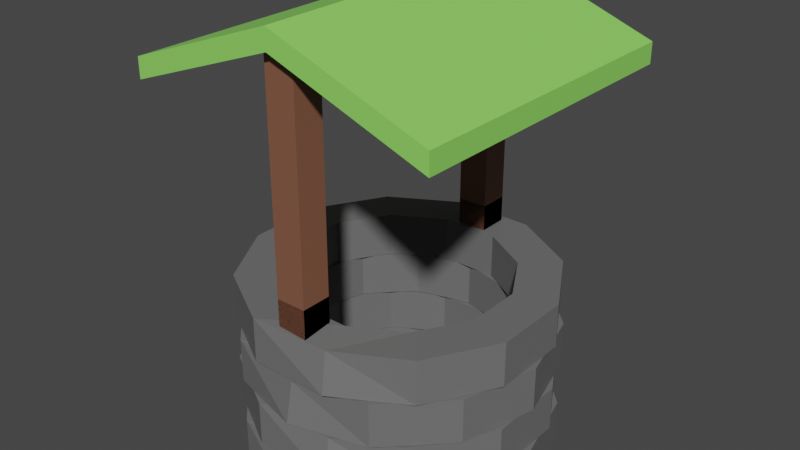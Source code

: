 # Source: Well_g.blend  (saved by Blender 2.80.75; exported with 4.5.12 LTS)
import bpy
from mathutils import Matrix  # noqa: F401  (used for matrix-valued properties, if any)

bpy.ops.wm.read_factory_settings(use_empty=True)
scene = bpy.context.scene
scene.name = 'Scene'

# ---- collections
col_collection = bpy.data.collections.new('Collection'); scene.collection.children.link(col_collection)

# ---- materials (node trees are filled in below, after node groups)
mat_plank = bpy.data.materials.new('Plank')
mat_plank.use_transparent_shadow = False
mat_roof = bpy.data.materials.new('Roof')
mat_roof.use_transparent_shadow = False
mat_brick = bpy.data.materials.new('Brick')
mat_brick.use_transparent_shadow = False

# ---- material node trees
mat_plank.use_nodes = True; mat_plank.node_tree.nodes.clear()
_N = mat_plank.node_tree.nodes; _L = mat_plank.node_tree.links
n0 = _N.new('ShaderNodeOutputMaterial'); n0.name = 'Material Output'; n0.location = (300, 300)
n1 = _N.new('ShaderNodeBsdfPrincipled'); n1.name = 'Principled BSDF'; n1.location = (10, 300)
n1.distribution = 'GGX'
n1.subsurface_method = 'BURLEY'
n1.inputs[0].default_value = (0.2266, 0.09461, 0.05501, 1.0)
n1.inputs[3].default_value = 1.45
n1.inputs[27].default_value = (0.0, 0.0, 0.0, 1.0)
n1.inputs[28].default_value = 1.0
_L.new(n1.outputs[0], n0.inputs[0])
n0.is_active_output = True
mat_roof.use_nodes = True; mat_roof.node_tree.nodes.clear()
_N = mat_roof.node_tree.nodes; _L = mat_roof.node_tree.links
n0 = _N.new('ShaderNodeOutputMaterial'); n0.name = 'Material Output'; n0.location = (300, 300)
n1 = _N.new('ShaderNodeBsdfPrincipled'); n1.name = 'Principled BSDF'; n1.location = (10, 300)
n1.distribution = 'GGX'
n1.subsurface_method = 'BURLEY'
n1.inputs[0].default_value = (0.2831, 0.7991, 0.1274, 1.0)
n1.inputs[3].default_value = 1.45
n1.inputs[27].default_value = (0.0, 0.0, 0.0, 1.0)
n1.inputs[28].default_value = 1.0
_L.new(n1.outputs[0], n0.inputs[0])
n0.is_active_output = True
mat_brick.use_nodes = True; mat_brick.node_tree.nodes.clear()
_N = mat_brick.node_tree.nodes; _L = mat_brick.node_tree.links
n0 = _N.new('ShaderNodeOutputMaterial'); n0.name = 'Material Output'; n0.location = (300, 300)
n1 = _N.new('ShaderNodeBsdfPrincipled'); n1.name = 'Principled BSDF'; n1.location = (10, 300)
n1.distribution = 'GGX'
n1.subsurface_method = 'BURLEY'
n1.inputs[0].default_value = (0.1523, 0.1523, 0.1523, 1.0)
n1.inputs[3].default_value = 1.45
n1.inputs[27].default_value = (0.0, 0.0, 0.0, 1.0)
n1.inputs[28].default_value = 1.0
_L.new(n1.outputs[0], n0.inputs[0])
n0.is_active_output = True

# ---- world
world_world = bpy.data.worlds.new('World'); scene.world = world_world
world_world.use_nodes = True; world_world.node_tree.nodes.clear()
_N = world_world.node_tree.nodes; _L = world_world.node_tree.links
n0 = _N.new('ShaderNodeOutputWorld'); n0.name = 'World Output'; n0.location = (300, 300)
n1 = _N.new('ShaderNodeBackground'); n1.name = 'Background'; n1.location = (10, 300)
n1.inputs[0].default_value = (0.05088, 0.05088, 0.05088, 1.0)
_L.new(n1.outputs[0], n0.inputs[0])
n0.is_active_output = True
world_world.color = (0.05088, 0.05088, 0.05088)
world_world.use_sun_shadow = False
world_world.sun_shadow_jitter_overblur = 0.0

# ---- meshes
me_cube_005 = bpy.data.meshes.new('Cube.005')
me_cube_005.from_pydata([(-1.0, -0.0656, 15.24), (-1.0, 0.0656, 15.24), (-1.0, -0.0656, -15.24), (-1.0, 0.0656, -15.24), (1.0, -0.0656, 15.24), (1.0, 0.0656, 15.24), (1.0, -0.0656, -15.24), (1.0, 0.0656, -15.24), (0.0, 0.2991, -15.24), (0.0, 0.4303, -15.24), (0.0, 0.2991, 15.24), (0.0, 0.4303, 15.24), (-0.1827, -1.598, -10.61), (-0.1827, -1.31, -10.61), (0.1898, -1.598, -10.58), (0.1898, -1.31, -10.58), (0.5114, -1.598, -7.717), (0.5114, -1.31, -7.717), (0.696, -1.598, -2.785), (0.696, -1.31, -2.785), (0.6941, -1.598, 2.894), (0.6941, -1.31, 2.894), (0.5062, -1.598, 7.797), (0.5062, -1.31, 7.797), (0.1827, -1.598, 10.61), (0.1827, -1.31, 10.61), (-0.1898, -1.598, 10.58), (-0.1898, -1.31, 10.58), (-0.5114, -1.598, 7.717), (-0.5114, -1.31, 7.717), (-0.696, -1.598, 2.785), (-0.696, -1.31, 2.785), (-0.6941, -1.598, -2.894), (-0.6941, -1.31, -2.894), (-0.5062, -1.598, -7.797), (-0.5062, -1.31, -7.797), (-0.2538, -1.598, -14.75), (0.2638, -1.598, -14.7), (0.2638, -1.31, -14.7), (-0.2538, -1.31, -14.75), (0.7107, -1.598, -10.72), (0.7107, -1.31, -10.72), (0.9672, -1.598, -3.87), (0.9672, -1.31, -3.87), (0.9646, -1.598, 4.021), (0.9646, -1.31, 4.021), (0.7035, -1.598, 10.83), (0.7035, -1.31, 10.83), (0.2538, -1.598, 14.75), (0.2408, -1.337, 13.99), (-0.2638, -1.598, 14.7), (-0.2638, -1.31, 14.7), (-0.7107, -1.598, 10.72), (-0.7107, -1.31, 10.72), (-0.9672, -1.598, 3.87), (-0.9672, -1.31, 3.87), (-0.9646, -1.598, -4.021), (-0.9646, -1.31, -4.021), (-0.7035, -1.598, -10.83), (-0.7035, -1.31, -10.83), (5.96e-08, -2.47, -10.97), (5.96e-08, -2.182, -10.97), (0.3598, -2.47, -9.5), (0.3598, -2.182, -9.5), (0.6232, -2.47, -5.485), (0.6232, -2.182, -5.485), (0.7196, -2.47, 2.327e-06), (0.7196, -2.182, 2.136e-06), (0.6232, -2.47, 5.485), (0.6232, -2.182, 5.485), (0.3598, -2.47, 9.5), (0.3598, -2.182, 9.5), (1.043e-07, -2.47, 10.97), (1.043e-07, -2.182, 10.97), (-0.3598, -2.47, 9.5), (-0.3598, -2.182, 9.5), (-0.6232, -2.47, 5.485), (-0.6232, -2.182, 5.485), (-0.7196, -2.47, 6.189e-06), (-0.7196, -2.182, 5.997e-06), (-0.6232, -2.47, -5.485), (-0.6232, -2.182, -5.485), (-0.3598, -2.47, -9.5), (-0.3598, -2.182, -9.5), (1.49e-08, -2.47, -15.24), (0.5, -2.47, -13.2), (0.5, -2.182, -13.2), (1.49e-08, -2.182, -15.24), (0.866, -2.47, -7.622), (0.866, -2.182, -7.622), (1.0, -2.47, 2.327e-06), (1.0, -2.182, 2.136e-06), (0.866, -2.47, 7.622), (0.866, -2.182, 7.622), (0.5, -2.47, 13.2), (0.5, -2.182, 13.2), (1.341e-07, -2.47, 15.24), (1.341e-07, -2.209, 14.46), (-0.5, -2.47, 13.2), (-0.5, -2.182, 13.2), (-0.866, -2.47, 7.622), (-0.866, -2.182, 7.622), (-1.0, -2.47, 8.461e-06), (-1.0, -2.182, 8.269e-06), (-0.866, -2.47, -7.622), (-0.866, -2.182, -7.622), (-0.5, -2.47, -13.2), (-0.5, -2.182, -13.2), (-0.1827, -2.18, -10.61), (-0.1827, -1.892, -10.61), (0.1898, -2.18, -10.58), (0.1898, -1.892, -10.58), (0.5114, -2.18, -7.717), (0.5114, -1.892, -7.717), (0.696, -2.18, -2.785), (0.696, -1.892, -2.785), (0.6941, -2.18, 2.894), (0.6941, -1.892, 2.894), (0.5062, -2.18, 7.797), (0.5062, -1.892, 7.797), (0.1827, -2.18, 10.61), (0.1827, -1.892, 10.61), (-0.1898, -2.18, 10.58), (-0.1898, -1.892, 10.58), (-0.5114, -2.18, 7.717), (-0.5114, -1.892, 7.717), (-0.696, -2.18, 2.785), (-0.696, -1.892, 2.785), (-0.6941, -2.18, -2.894), (-0.6941, -1.892, -2.894), (-0.5062, -2.18, -7.797), (-0.5062, -1.892, -7.797), (-0.2538, -2.18, -14.75), (0.2638, -2.18, -14.7), (0.2638, -1.892, -14.7), (-0.2538, -1.892, -14.75), (0.7107, -2.18, -10.72), (0.7107, -1.892, -10.72), (0.9672, -2.18, -3.87), (0.9672, -1.892, -3.87), (0.9646, -2.18, 4.021), (0.9646, -1.892, 4.021), (0.7035, -2.18, 10.83), (0.7035, -1.892, 10.83), (0.2538, -2.18, 14.75), (0.2408, -1.919, 13.99), (-0.2638, -2.18, 14.7), (-0.2638, -1.892, 14.7), (-0.7107, -2.18, 10.72), (-0.7107, -1.892, 10.72), (-0.9672, -2.18, 3.87), (-0.9672, -1.892, 3.87), (-0.9646, -2.18, -4.021), (-0.9646, -1.892, -4.021), (-0.7035, -2.18, -10.83), (-0.7035, -1.892, -10.83), (5.96e-08, -1.888, -10.97), (5.96e-08, -1.6, -10.97), (0.3598, -1.888, -9.5), (0.3598, -1.6, -9.5), (0.6232, -1.888, -5.485), (0.6232, -1.6, -5.485), (0.7196, -1.888, 1.939e-06), (0.7196, -1.6, 1.748e-06), (0.6232, -1.888, 5.485), (0.6232, -1.6, 5.485), (0.3598, -1.888, 9.5), (0.3598, -1.6, 9.5), (1.043e-07, -1.888, 10.97), (1.043e-07, -1.6, 10.97), (-0.3598, -1.888, 9.5), (-0.3598, -1.6, 9.5), (-0.6232, -1.888, 5.485), (-0.6232, -1.6, 5.485), (-0.7196, -1.888, 5.801e-06), (-0.7196, -1.6, 5.61e-06), (-0.6232, -1.888, -5.485), (-0.6232, -1.6, -5.485), (-0.3598, -1.888, -9.5), (-0.3598, -1.6, -9.5), (1.49e-08, -1.888, -15.24), (0.5, -1.888, -13.2), (0.5, -1.6, -13.2), (1.49e-08, -1.6, -15.24), (0.866, -1.888, -7.622), (0.866, -1.6, -7.622), (1.0, -1.888, 1.939e-06), (1.0, -1.6, 1.748e-06), (0.866, -1.888, 7.622), (0.866, -1.6, 7.622), (0.5, -1.888, 13.2), (0.5, -1.6, 13.2), (1.341e-07, -1.888, 15.24), (1.341e-07, -1.627, 14.46), (-0.5, -1.888, 13.2), (-0.5, -1.6, 13.2), (-0.866, -1.888, 7.622), (-0.866, -1.6, 7.622), (-1.0, -1.888, 8.073e-06), (-1.0, -1.6, 7.881e-06), (-0.866, -1.888, -7.622), (-0.866, -1.6, -7.622), (-0.5, -1.888, -13.2), (-0.5, -1.6, -13.2), (-0.09814, -1.336, 14.07), (-0.09814, -1.14, 14.07), (-0.09814, -1.336, 11.08), (-0.09814, -1.14, 11.08), (0.09814, -1.336, 14.07), (0.09814, -1.14, 14.07), (0.09814, -1.336, 11.08), (0.09814, -1.14, 11.08), (0.09814, -1.336, 14.07), (0.09814, 0.2956, 14.07), (0.09814, -1.336, 11.08), (0.09814, 0.2956, 11.08), (-0.09814, -1.336, 14.07), (-0.09814, 0.2956, 14.07), (-0.09814, -1.336, 11.08), (-0.09814, 0.2956, 11.08), (0.09814, 0.08968, 14.07), (0.09814, 0.08968, 11.08), (-0.09814, 0.08968, 11.08), (-0.09814, 0.08968, 14.07), (-0.09814, -1.336, -11.03), (-0.09814, -1.14, -11.03), (-0.09814, -1.336, -14.02), (-0.09814, -1.14, -14.02), (0.09814, -1.336, -11.03), (0.09814, -1.14, -11.03), (0.09814, -1.336, -14.02), (0.09814, -1.14, -14.02), (0.09814, -1.336, -11.03), (0.09814, 0.2956, -11.03), (0.09814, -1.336, -14.02), (0.09814, 0.2956, -14.02), (-0.09814, -1.336, -11.03), (-0.09814, 0.2956, -11.03), (-0.09814, -1.336, -14.02), (-0.09814, 0.2956, -14.02), (0.09814, 0.08968, -11.03), (0.09814, 0.08968, -14.02), (-0.09814, 0.08968, -14.02), (-0.09814, 0.08968, -11.03)], [], [(0, 1, 3, 2), (8, 9, 7, 6), (6, 7, 5, 4), (10, 11, 1, 0), (8, 6, 4, 10), (9, 3, 1, 11), (7, 9, 11, 5), (2, 8, 10, 0), (4, 5, 11, 10), (2, 3, 9, 8), (36, 39, 38, 37), (37, 38, 41, 40), (40, 41, 43, 42), (42, 43, 45, 44), (44, 45, 47, 46), (46, 47, 49, 48), (48, 49, 51, 50), (50, 51, 53, 52), (52, 53, 55, 54), (54, 55, 57, 56), (56, 57, 59, 58), (58, 59, 39, 36), (14, 12, 36, 37), (13, 15, 38, 39), (16, 14, 37, 40), (15, 17, 41, 38), (18, 16, 40, 42), (17, 19, 43, 41), (20, 18, 42, 44), (19, 21, 45, 43), (22, 20, 44, 46), (21, 23, 47, 45), (24, 22, 46, 48), (23, 25, 49, 47), (26, 24, 48, 50), (25, 27, 51, 49), (28, 26, 50, 52), (27, 29, 53, 51), (30, 28, 52, 54), (29, 31, 55, 53), (32, 30, 54, 56), (31, 33, 57, 55), (34, 32, 56, 58), (33, 35, 59, 57), (12, 34, 58, 36), (35, 13, 39, 59), (32, 34, 35, 33), (34, 12, 13, 35), (12, 14, 15, 13), (14, 16, 17, 15), (16, 18, 19, 17), (30, 32, 33, 31), (28, 30, 31, 29), (26, 28, 29, 27), (24, 26, 27, 25), (22, 24, 25, 23), (20, 22, 23, 21), (18, 20, 21, 19), (84, 87, 86, 85), (85, 86, 89, 88), (88, 89, 91, 90), (90, 91, 93, 92), (92, 93, 95, 94), (94, 95, 97, 96), (96, 97, 99, 98), (98, 99, 101, 100), (100, 101, 103, 102), (102, 103, 105, 104), (104, 105, 107, 106), (106, 107, 87, 84), (62, 60, 84, 85), (61, 63, 86, 87), (64, 62, 85, 88), (63, 65, 89, 86), (66, 64, 88, 90), (65, 67, 91, 89), (68, 66, 90, 92), (67, 69, 93, 91), (70, 68, 92, 94), (69, 71, 95, 93), (72, 70, 94, 96), (71, 73, 97, 95), (74, 72, 96, 98), (73, 75, 99, 97), (76, 74, 98, 100), (75, 77, 101, 99), (78, 76, 100, 102), (77, 79, 103, 101), (80, 78, 102, 104), (79, 81, 105, 103), (82, 80, 104, 106), (81, 83, 107, 105), (60, 82, 106, 84), (83, 61, 87, 107), (80, 82, 83, 81), (82, 60, 61, 83), (60, 62, 63, 61), (62, 64, 65, 63), (64, 66, 67, 65), (78, 80, 81, 79), (76, 78, 79, 77), (74, 76, 77, 75), (72, 74, 75, 73), (70, 72, 73, 71), (68, 70, 71, 69), (66, 68, 69, 67), (132, 135, 134, 133), (133, 134, 137, 136), (136, 137, 139, 138), (138, 139, 141, 140), (140, 141, 143, 142), (142, 143, 145, 144), (144, 145, 147, 146), (146, 147, 149, 148), (148, 149, 151, 150), (150, 151, 153, 152), (152, 153, 155, 154), (154, 155, 135, 132), (110, 108, 132, 133), (109, 111, 134, 135), (112, 110, 133, 136), (111, 113, 137, 134), (114, 112, 136, 138), (113, 115, 139, 137), (116, 114, 138, 140), (115, 117, 141, 139), (118, 116, 140, 142), (117, 119, 143, 141), (120, 118, 142, 144), (119, 121, 145, 143), (122, 120, 144, 146), (121, 123, 147, 145), (124, 122, 146, 148), (123, 125, 149, 147), (126, 124, 148, 150), (125, 127, 151, 149), (128, 126, 150, 152), (127, 129, 153, 151), (130, 128, 152, 154), (129, 131, 155, 153), (108, 130, 154, 132), (131, 109, 135, 155), (128, 130, 131, 129), (130, 108, 109, 131), (108, 110, 111, 109), (110, 112, 113, 111), (112, 114, 115, 113), (126, 128, 129, 127), (124, 126, 127, 125), (122, 124, 125, 123), (120, 122, 123, 121), (118, 120, 121, 119), (116, 118, 119, 117), (114, 116, 117, 115), (180, 183, 182, 181), (181, 182, 185, 184), (184, 185, 187, 186), (186, 187, 189, 188), (188, 189, 191, 190), (190, 191, 193, 192), (192, 193, 195, 194), (194, 195, 197, 196), (196, 197, 199, 198), (198, 199, 201, 200), (200, 201, 203, 202), (202, 203, 183, 180), (158, 156, 180, 181), (157, 159, 182, 183), (160, 158, 181, 184), (159, 161, 185, 182), (162, 160, 184, 186), (161, 163, 187, 185), (164, 162, 186, 188), (163, 165, 189, 187), (166, 164, 188, 190), (165, 167, 191, 189), (168, 166, 190, 192), (167, 169, 193, 191), (170, 168, 192, 194), (169, 171, 195, 193), (172, 170, 194, 196), (171, 173, 197, 195), (174, 172, 196, 198), (173, 175, 199, 197), (176, 174, 198, 200), (175, 177, 201, 199), (178, 176, 200, 202), (177, 179, 203, 201), (156, 178, 202, 180), (179, 157, 183, 203), (176, 178, 179, 177), (178, 156, 157, 179), (156, 158, 159, 157), (158, 160, 161, 159), (160, 162, 163, 161), (174, 176, 177, 175), (172, 174, 175, 173), (170, 172, 173, 171), (168, 170, 171, 169), (166, 168, 169, 167), (164, 166, 167, 165), (162, 164, 165, 163), (204, 205, 207, 206), (206, 207, 211, 210), (210, 211, 209, 208), (208, 209, 205, 204), (206, 210, 208, 204), (211, 207, 205, 209), (220, 221, 215, 213), (221, 222, 219, 215), (222, 223, 217, 219), (223, 220, 213, 217), (214, 212, 216, 218), (219, 217, 213, 215), (216, 212, 220, 223), (218, 216, 223, 222), (214, 218, 222, 221), (212, 214, 221, 220), (220, 221, 222, 223), (224, 225, 227, 226), (226, 227, 231, 230), (230, 231, 229, 228), (228, 229, 225, 224), (226, 230, 228, 224), (231, 227, 225, 229), (240, 241, 235, 233), (241, 242, 239, 235), (242, 243, 237, 239), (243, 240, 233, 237), (234, 232, 236, 238), (239, 237, 233, 235), (236, 232, 240, 243), (238, 236, 243, 242), (234, 238, 242, 241), (232, 234, 241, 240), (222, 221, 240, 243), (219, 222, 243, 237), (219, 215, 233, 237), (221, 215, 233, 240)])
me_cube_005.polygons.foreach_set('material_index', [1, 1, 1, 1, 1, 1, 1, 1, 1, 1, 2, 2, 2, 2, 2, 2, 2, 2, 2, 2, 2, 2, 2, 2, 2, 2, 2, 2, 2, 2, 2, 2, 2, 2, 2, 2, 2, 2, 2, 2, 2, 2, 2, 2, 2, 2, 2, 2, 2, 2, 2, 2, 2, 2, 2, 2, 2, 2, 2, 2, 2, 2, 2, 2, 2, 2, 2, 2, 2, 2, 2, 2, 2, 2, 0, 2, 0, 2, 2, 2, 2, 2, 2, 2, 2, 2, 2, 2, 2, 2, 2, 2, 2, 2, 2, 2, 2, 2, 2, 2, 2, 2, 2, 2, 2, 2, 2, 2, 2, 2, 2, 2, 2, 2, 2, 2, 2, 2, 2, 2, 2, 2, 2, 2, 2, 2, 2, 2, 2, 2, 2, 2, 2, 2, 2, 2, 2, 2, 2, 2, 2, 2, 2, 2, 2, 2, 2, 2, 2, 2, 2, 2, 2, 2, 2, 2, 2, 2, 2, 2, 2, 2, 2, 2, 2, 2, 2, 2, 2, 2, 2, 2, 2, 2, 2, 2, 2, 2, 2, 2, 2, 2, 2, 2, 2, 2, 2, 2, 2, 2, 2, 2, 2, 2, 2, 2, 2, 2, 2, 2, 2, 2, 0, 0, 0, 0, 2, 0, 0, 0, 0, 0, 2, 0, 0, 0, 0, 0, 0, 0, 0, 0, 0, 0, 0, 0, 0, 0, 0, 2, 0, 0, 0, 0, 0, 0, 0, 0, 0])
_uv = me_cube_005.uv_layers.new(name='UVMap')
_uv.uv.foreach_set('vector', [0.375, 0.0, 0.625, 0.0, 0.625, 0.25, 0.375, 0.25, 0.375, 0.375, 0.625, 0.375, 0.625, 0.5, 0.375, 0.5, 0.375, 0.5, 0.625, 0.5, 0.625, 0.75, 0.375, 0.75, 0.375, 0.875, 0.625, 0.875, 0.625, 1.0, 0.375, 1.0, 0.25, 0.5, 0.375, 0.5, 0.375, 0.75, 0.25, 0.75, 0.75, 0.5, 0.875, 0.5, 0.875, 0.75, 0.75, 0.75, 0.625, 0.5, 0.75, 0.5, 0.75, 0.75, 0.625, 0.75, 0.125, 0.5, 0.25, 0.5, 0.25, 0.75, 0.125, 0.75, 0.375, 0.75, 0.625, 0.75, 0.625, 0.875, 0.375, 0.875, 0.375, 0.25, 0.625, 0.25, 0.625, 0.375, 0.375, 0.375, 1.0, 0.5, 1.0, 1.0, 0.9167, 1.0, 0.9167, 0.5, 0.9167, 0.5, 0.9167, 1.0, 0.8333, 1.0, 0.8333, 0.5, 0.8333, 0.5, 0.8333, 1.0, 0.75, 1.0, 0.75, 0.5, 0.75, 0.5, 0.75, 1.0, 0.6667, 1.0, 0.6667, 0.5, 0.6667, 0.5, 0.6667, 1.0, 0.5833, 1.0, 0.5833, 0.5, 0.5833, 0.5, 0.5833, 1.0, 0.5, 1.0, 0.5, 0.5, 0.5, 0.5, 0.5, 1.0, 0.4167, 1.0, 0.4167, 0.5, 0.4167, 0.5, 0.4167, 1.0, 0.3333, 1.0, 0.3333, 0.5, 0.3333, 0.5, 0.3333, 1.0, 0.25, 1.0, 0.25, 0.5, 0.25, 0.5, 0.25, 1.0, 0.1667, 1.0, 0.1667, 0.5, 0.1667, 0.5, 0.1667, 1.0, 0.08333, 1.0, 0.08333, 0.5, 0.08333, 0.5, 0.08333, 1.0, 7.451e-08, 1.0, 7.451e-08, 0.5, 0.8364, 0.3996, 0.75, 0.4227, 0.75, 0.49, 0.87, 0.4578, 0.25, 0.4227, 0.3364, 0.3996, 0.37, 0.4578, 0.25, 0.49, 0.8996, 0.3364, 0.8364, 0.3996, 0.87, 0.4578, 0.9578, 0.37, 0.3364, 0.3996, 0.3996, 0.3364, 0.4578, 0.37, 0.37, 0.4578, 0.9227, 0.25, 0.8996, 0.3364, 0.9578, 0.37, 0.99, 0.25, 0.3996, 0.3364, 0.4227, 0.25, 0.49, 0.25, 0.4578, 0.37, 0.8996, 0.1636, 0.9227, 0.25, 0.99, 0.25, 0.9578, 0.13, 0.4227, 0.25, 0.3996, 0.1636, 0.4578, 0.13, 0.49, 0.25, 0.8364, 0.1004, 0.8996, 0.1636, 0.9578, 0.13, 0.87, 0.04215, 0.3996, 0.1636, 0.3364, 0.1004, 0.37, 0.04215, 0.4578, 0.13, 0.75, 0.0773, 0.8364, 0.1004, 0.87, 0.04215, 0.75, 0.01, 0.3364, 0.1004, 0.25, 0.0773, 0.25, 0.01, 0.37, 0.04215, 0.6636, 0.1004, 0.75, 0.0773, 0.75, 0.01, 0.63, 0.04215, 0.25, 0.0773, 0.1636, 0.1004, 0.13, 0.04215, 0.25, 0.01, 0.6004, 0.1636, 0.6636, 0.1004, 0.63, 0.04215, 0.5422, 0.13, 0.1636, 0.1004, 0.1004, 0.1636, 0.04215, 0.13, 0.13, 0.04215, 0.5773, 0.25, 0.6004, 0.1636, 0.5422, 0.13, 0.25, 0.5, 0.1004, 0.1636, 0.0773, 0.25, 0.01, 0.25, 0.04215, 0.13, 0.6004, 0.3364, 0.5773, 0.25, 0.51, 0.25, 0.5422, 0.37, 0.0773, 0.25, 0.1004, 0.3364, 0.04215, 0.37, 0.01, 0.25, 0.6636, 0.3996, 0.6004, 0.3364, 0.5422, 0.37, 0.63, 0.4578, 0.1004, 0.3364, 0.1636, 0.3996, 0.13, 0.4578, 0.04215, 0.37, 0.75, 0.4227, 0.6636, 0.3996, 0.63, 0.4578, 0.75, 0.49, 0.1636, 0.3996, 0.25, 0.4227, 0.25, 0.49, 0.13, 0.4578, 0.6004, 0.3364, 0.6636, 0.3996, 0.1636, 0.3996, 0.1004, 0.3364, 0.6636, 0.3996, 0.75, 0.4227, 0.25, 0.4227, 0.1636, 0.3996, 0.75, 0.4227, 0.8364, 0.3996, 0.3364, 0.3996, 0.25, 0.4227, 0.8364, 0.3996, 0.8996, 0.3364, 0.3996, 0.3364, 0.3364, 0.3996, 0.8996, 0.3364, 0.9227, 0.25, 0.4227, 0.25, 0.3996, 0.3364, 0.5773, 0.25, 0.6004, 0.3364, 0.1004, 0.3364, 0.0773, 0.25, 0.6004, 0.1636, 0.5773, 0.25, 0.0773, 0.25, 0.1004, 0.1636, 0.6636, 0.1004, 0.6004, 0.1636, 0.1004, 0.1636, 0.1636, 0.1004, 0.75, 0.0773, 0.6636, 0.1004, 0.1636, 0.1004, 0.25, 0.0773, 0.8364, 0.1004, 0.75, 0.0773, 0.25, 0.0773, 0.3364, 0.1004, 0.8996, 0.1636, 0.8364, 0.1004, 0.3364, 0.1004, 0.3996, 0.1636, 0.9227, 0.25, 0.8996, 0.1636, 0.3996, 0.1636, 0.4227, 0.25, 1.0, 0.5, 1.0, 1.0, 0.9167, 1.0, 0.9167, 0.5, 0.9167, 0.5, 0.9167, 1.0, 0.8333, 1.0, 0.8333, 0.5, 0.8333, 0.5, 0.8333, 1.0, 0.75, 1.0, 0.75, 0.5, 0.75, 0.5, 0.75, 1.0, 0.6667, 1.0, 0.6667, 0.5, 0.6667, 0.5, 0.6667, 1.0, 0.5833, 1.0, 0.5833, 0.5, 0.5833, 0.5, 0.5833, 1.0, 0.5, 1.0, 0.5, 0.5, 0.5, 0.5, 0.5, 1.0, 0.4167, 1.0, 0.4167, 0.5, 0.4167, 0.5, 0.4167, 1.0, 0.3333, 1.0, 0.3333, 0.5, 0.3333, 0.5, 0.3333, 1.0, 0.25, 1.0, 0.25, 0.5, 0.25, 0.5, 0.25, 1.0, 0.1667, 1.0, 0.1667, 0.5, 0.1667, 0.5, 0.1667, 1.0, 0.08333, 1.0, 0.08333, 0.5, 0.08333, 0.5, 0.08333, 1.0, 7.451e-08, 1.0, 7.451e-08, 0.5, 0.8364, 0.3996, 0.75, 0.4227, 0.75, 0.49, 0.87, 0.4578, 0.25, 0.4227, 0.3364, 0.3996, 0.37, 0.4578, 0.25, 0.49, 0.8996, 0.3364, 0.8364, 0.3996, 0.87, 0.4578, 0.9578, 0.37, 0.3364, 0.3996, 0.3996, 0.3364, 0.4578, 0.37, 0.37, 0.4578, 0.9227, 0.25, 0.8996, 0.3364, 0.9578, 0.37, 0.99, 0.25, 0.3996, 0.3364, 0.4227, 0.25, 0.49, 0.25, 0.4578, 0.37, 0.8996, 0.1636, 0.9227, 0.25, 0.99, 0.25, 0.9578, 0.13, 0.4227, 0.25, 0.3996, 0.1636, 0.4578, 0.13, 0.49, 0.25, 0.8364, 0.1004, 0.8996, 0.1636, 0.9578, 0.13, 0.87, 0.04215, 0.3996, 0.1636, 0.3364, 0.1004, 0.37, 0.04215, 0.4578, 0.13, 0.75, 0.0773, 0.8364, 0.1004, 0.87, 0.04215, 0.75, 0.01, 0.3364, 0.1004, 0.25, 0.0773, 0.25, 0.01, 0.37, 0.04215, 0.6636, 0.1004, 0.75, 0.0773, 0.75, 0.01, 0.63, 0.04215, 0.25, 0.0773, 0.1636, 0.1004, 0.13, 0.04215, 0.25, 0.01, 0.6004, 0.1636, 0.6636, 0.1004, 0.63, 0.04215, 0.5422, 0.13, 0.1636, 0.1004, 0.1004, 0.1636, 0.04215, 0.13, 0.13, 0.04215, 0.5773, 0.25, 0.6004, 0.1636, 0.5422, 0.13, 0.25, 0.5, 0.1004, 0.1636, 0.0773, 0.25, 0.01, 0.25, 0.04215, 0.13, 0.6004, 0.3364, 0.5773, 0.25, 0.51, 0.25, 0.5422, 0.37, 0.0773, 0.25, 0.1004, 0.3364, 0.04215, 0.37, 0.01, 0.25, 0.6636, 0.3996, 0.6004, 0.3364, 0.5422, 0.37, 0.63, 0.4578, 0.1004, 0.3364, 0.1636, 0.3996, 0.13, 0.4578, 0.04215, 0.37, 0.75, 0.4227, 0.6636, 0.3996, 0.63, 0.4578, 0.75, 0.49, 0.1636, 0.3996, 0.25, 0.4227, 0.25, 0.49, 0.13, 0.4578, 0.6004, 0.3364, 0.6636, 0.3996, 0.1636, 0.3996, 0.1004, 0.3364, 0.6636, 0.3996, 0.75, 0.4227, 0.25, 0.4227, 0.1636, 0.3996, 0.75, 0.4227, 0.8364, 0.3996, 0.3364, 0.3996, 0.25, 0.4227, 0.8364, 0.3996, 0.8996, 0.3364, 0.3996, 0.3364, 0.3364, 0.3996, 0.8996, 0.3364, 0.9227, 0.25, 0.4227, 0.25, 0.3996, 0.3364, 0.5773, 0.25, 0.6004, 0.3364, 0.1004, 0.3364, 0.0773, 0.25, 0.6004, 0.1636, 0.5773, 0.25, 0.0773, 0.25, 0.1004, 0.1636, 0.6636, 0.1004, 0.6004, 0.1636, 0.1004, 0.1636, 0.1636, 0.1004, 0.75, 0.0773, 0.6636, 0.1004, 0.1636, 0.1004, 0.25, 0.0773, 0.8364, 0.1004, 0.75, 0.0773, 0.25, 0.0773, 0.3364, 0.1004, 0.8996, 0.1636, 0.8364, 0.1004, 0.3364, 0.1004, 0.3996, 0.1636, 0.9227, 0.25, 0.8996, 0.1636, 0.3996, 0.1636, 0.4227, 0.25, 1.0, 0.5, 1.0, 1.0, 0.9167, 1.0, 0.9167, 0.5, 0.9167, 0.5, 0.9167, 1.0, 0.8333, 1.0, 0.8333, 0.5, 0.8333, 0.5, 0.8333, 1.0, 0.75, 1.0, 0.75, 0.5, 0.75, 0.5, 0.75, 1.0, 0.6667, 1.0, 0.6667, 0.5, 0.6667, 0.5, 0.6667, 1.0, 0.5833, 1.0, 0.5833, 0.5, 0.5833, 0.5, 0.5833, 1.0, 0.5, 1.0, 0.5, 0.5, 0.5, 0.5, 0.5, 1.0, 0.4167, 1.0, 0.4167, 0.5, 0.4167, 0.5, 0.4167, 1.0, 0.3333, 1.0, 0.3333, 0.5, 0.3333, 0.5, 0.3333, 1.0, 0.25, 1.0, 0.25, 0.5, 0.25, 0.5, 0.25, 1.0, 0.1667, 1.0, 0.1667, 0.5, 0.1667, 0.5, 0.1667, 1.0, 0.08333, 1.0, 0.08333, 0.5, 0.08333, 0.5, 0.08333, 1.0, 7.451e-08, 1.0, 7.451e-08, 0.5, 0.8364, 0.3996, 0.75, 0.4227, 0.75, 0.49, 0.87, 0.4578, 0.25, 0.4227, 0.3364, 0.3996, 0.37, 0.4578, 0.25, 0.49, 0.8996, 0.3364, 0.8364, 0.3996, 0.87, 0.4578, 0.9578, 0.37, 0.3364, 0.3996, 0.3996, 0.3364, 0.4578, 0.37, 0.37, 0.4578, 0.9227, 0.25, 0.8996, 0.3364, 0.9578, 0.37, 0.99, 0.25, 0.3996, 0.3364, 0.4227, 0.25, 0.49, 0.25, 0.4578, 0.37, 0.8996, 0.1636, 0.9227, 0.25, 0.99, 0.25, 0.9578, 0.13, 0.4227, 0.25, 0.3996, 0.1636, 0.4578, 0.13, 0.49, 0.25, 0.8364, 0.1004, 0.8996, 0.1636, 0.9578, 0.13, 0.87, 0.04215, 0.3996, 0.1636, 0.3364, 0.1004, 0.37, 0.04215, 0.4578, 0.13, 0.75, 0.0773, 0.8364, 0.1004, 0.87, 0.04215, 0.75, 0.01, 0.3364, 0.1004, 0.25, 0.0773, 0.25, 0.01, 0.37, 0.04215, 0.6636, 0.1004, 0.75, 0.0773, 0.75, 0.01, 0.63, 0.04215, 0.25, 0.0773, 0.1636, 0.1004, 0.13, 0.04215, 0.25, 0.01, 0.6004, 0.1636, 0.6636, 0.1004, 0.63, 0.04215, 0.5422, 0.13, 0.1636, 0.1004, 0.1004, 0.1636, 0.04215, 0.13, 0.13, 0.04215, 0.5773, 0.25, 0.6004, 0.1636, 0.5422, 0.13, 0.25, 0.5, 0.1004, 0.1636, 0.0773, 0.25, 0.01, 0.25, 0.04215, 0.13, 0.6004, 0.3364, 0.5773, 0.25, 0.51, 0.25, 0.5422, 0.37, 0.0773, 0.25, 0.1004, 0.3364, 0.04215, 0.37, 0.01, 0.25, 0.6636, 0.3996, 0.6004, 0.3364, 0.5422, 0.37, 0.63, 0.4578, 0.1004, 0.3364, 0.1636, 0.3996, 0.13, 0.4578, 0.04215, 0.37, 0.75, 0.4227, 0.6636, 0.3996, 0.63, 0.4578, 0.75, 0.49, 0.1636, 0.3996, 0.25, 0.4227, 0.25, 0.49, 0.13, 0.4578, 0.6004, 0.3364, 0.6636, 0.3996, 0.1636, 0.3996, 0.1004, 0.3364, 0.6636, 0.3996, 0.75, 0.4227, 0.25, 0.4227, 0.1636, 0.3996, 0.75, 0.4227, 0.8364, 0.3996, 0.3364, 0.3996, 0.25, 0.4227, 0.8364, 0.3996, 0.8996, 0.3364, 0.3996, 0.3364, 0.3364, 0.3996, 0.8996, 0.3364, 0.9227, 0.25, 0.4227, 0.25, 0.3996, 0.3364, 0.5773, 0.25, 0.6004, 0.3364, 0.1004, 0.3364, 0.0773, 0.25, 0.6004, 0.1636, 0.5773, 0.25, 0.0773, 0.25, 0.1004, 0.1636, 0.6636, 0.1004, 0.6004, 0.1636, 0.1004, 0.1636, 0.1636, 0.1004, 0.75, 0.0773, 0.6636, 0.1004, 0.1636, 0.1004, 0.25, 0.0773, 0.8364, 0.1004, 0.75, 0.0773, 0.25, 0.0773, 0.3364, 0.1004, 0.8996, 0.1636, 0.8364, 0.1004, 0.3364, 0.1004, 0.3996, 0.1636, 0.9227, 0.25, 0.8996, 0.1636, 0.3996, 0.1636, 0.4227, 0.25, 1.0, 0.5, 1.0, 1.0, 0.9167, 1.0, 0.9167, 0.5, 0.9167, 0.5, 0.9167, 1.0, 0.8333, 1.0, 0.8333, 0.5, 0.8333, 0.5, 0.8333, 1.0, 0.75, 1.0, 0.75, 0.5, 0.75, 0.5, 0.75, 1.0, 0.6667, 1.0, 0.6667, 0.5, 0.6667, 0.5, 0.6667, 1.0, 0.5833, 1.0, 0.5833, 0.5, 0.5833, 0.5, 0.5833, 1.0, 0.5, 1.0, 0.5, 0.5, 0.5, 0.5, 0.5, 1.0, 0.4167, 1.0, 0.4167, 0.5, 0.4167, 0.5, 0.4167, 1.0, 0.3333, 1.0, 0.3333, 0.5, 0.3333, 0.5, 0.3333, 1.0, 0.25, 1.0, 0.25, 0.5, 0.25, 0.5, 0.25, 1.0, 0.1667, 1.0, 0.1667, 0.5, 0.1667, 0.5, 0.1667, 1.0, 0.08333, 1.0, 0.08333, 0.5, 0.08333, 0.5, 0.08333, 1.0, 7.451e-08, 1.0, 7.451e-08, 0.5, 0.8364, 0.3996, 0.75, 0.4227, 0.75, 0.49, 0.87, 0.4578, 0.25, 0.4227, 0.3364, 0.3996, 0.37, 0.4578, 0.25, 0.49, 0.8996, 0.3364, 0.8364, 0.3996, 0.87, 0.4578, 0.9578, 0.37, 0.3364, 0.3996, 0.3996, 0.3364, 0.4578, 0.37, 0.37, 0.4578, 0.9227, 0.25, 0.8996, 0.3364, 0.9578, 0.37, 0.99, 0.25, 0.3996, 0.3364, 0.4227, 0.25, 0.49, 0.25, 0.4578, 0.37, 0.8996, 0.1636, 0.9227, 0.25, 0.99, 0.25, 0.9578, 0.13, 0.4227, 0.25, 0.3996, 0.1636, 0.4578, 0.13, 0.49, 0.25, 0.8364, 0.1004, 0.8996, 0.1636, 0.9578, 0.13, 0.87, 0.04215, 0.3996, 0.1636, 0.3364, 0.1004, 0.37, 0.04215, 0.4578, 0.13, 0.75, 0.0773, 0.8364, 0.1004, 0.87, 0.04215, 0.75, 0.01, 0.3364, 0.1004, 0.25, 0.0773, 0.25, 0.01, 0.37, 0.04215, 0.6636, 0.1004, 0.75, 0.0773, 0.75, 0.01, 0.63, 0.04215, 0.25, 0.0773, 0.1636, 0.1004, 0.13, 0.04215, 0.25, 0.01, 0.6004, 0.1636, 0.6636, 0.1004, 0.63, 0.04215, 0.5422, 0.13, 0.1636, 0.1004, 0.1004, 0.1636, 0.04215, 0.13, 0.13, 0.04215, 0.5773, 0.25, 0.6004, 0.1636, 0.5422, 0.13, 0.25, 0.5, 0.1004, 0.1636, 0.0773, 0.25, 0.01, 0.25, 0.04215, 0.13, 0.6004, 0.3364, 0.5773, 0.25, 0.51, 0.25, 0.5422, 0.37, 0.0773, 0.25, 0.1004, 0.3364, 0.04215, 0.37, 0.01, 0.25, 0.6636, 0.3996, 0.6004, 0.3364, 0.5422, 0.37, 0.63, 0.4578, 0.1004, 0.3364, 0.1636, 0.3996, 0.13, 0.4578, 0.04215, 0.37, 0.75, 0.4227, 0.6636, 0.3996, 0.63, 0.4578, 0.75, 0.49, 0.1636, 0.3996, 0.25, 0.4227, 0.25, 0.49, 0.13, 0.4578, 0.6004, 0.3364, 0.6636, 0.3996, 0.1636, 0.3996, 0.1004, 0.3364, 0.6636, 0.3996, 0.75, 0.4227, 0.25, 0.4227, 0.1636, 0.3996, 0.75, 0.4227, 0.8364, 0.3996, 0.3364, 0.3996, 0.25, 0.4227, 0.8364, 0.3996, 0.8996, 0.3364, 0.3996, 0.3364, 0.3364, 0.3996, 0.8996, 0.3364, 0.9227, 0.25, 0.4227, 0.25, 0.3996, 0.3364, 0.5773, 0.25, 0.6004, 0.3364, 0.1004, 0.3364, 0.0773, 0.25, 0.6004, 0.1636, 0.5773, 0.25, 0.0773, 0.25, 0.1004, 0.1636, 0.6636, 0.1004, 0.6004, 0.1636, 0.1004, 0.1636, 0.1636, 0.1004, 0.75, 0.0773, 0.6636, 0.1004, 0.1636, 0.1004, 0.25, 0.0773, 0.8364, 0.1004, 0.75, 0.0773, 0.25, 0.0773, 0.3364, 0.1004, 0.8996, 0.1636, 0.8364, 0.1004, 0.3364, 0.1004, 0.3996, 0.1636, 0.9227, 0.25, 0.8996, 0.1636, 0.3996, 0.1636, 0.4227, 0.25, 0.375, 0.0, 0.625, 0.0, 0.625, 0.25, 0.375, 0.25, 0.375, 0.25, 0.625, 0.25, 0.625, 0.5, 0.375, 0.5, 0.375, 0.5, 0.625, 0.5, 0.625, 0.75, 0.375, 0.75, 0.375, 0.75, 0.625, 0.75, 0.625, 1.0, 0.375, 1.0, 0.125, 0.5, 0.375, 0.5, 0.375, 0.75, 0.125, 0.75, 0.625, 0.5, 0.875, 0.5, 0.875, 0.75, 0.625, 0.75, 0.5934, 0.0, 0.5934, 0.25, 0.625, 0.25, 0.625, 0.0, 0.5934, 0.25, 0.5934, 0.5, 0.625, 0.5, 0.625, 0.25, 0.5934, 0.5, 0.5934, 0.75, 0.625, 0.75, 0.625, 0.5, 0.5934, 0.75, 0.5934, 1.0, 0.625, 1.0, 0.625, 0.75, 0.125, 0.5, 0.125, 0.75, 0.375, 0.75, 0.375, 0.5, 0.625, 0.5, 0.625, 0.75, 0.875, 0.75, 0.875, 0.5, 0.375, 0.75, 0.375, 1.0, 0.5934, 1.0, 0.5934, 0.75, 0.375, 0.5, 0.375, 0.75, 0.5934, 0.75, 0.5934, 0.5, 0.375, 0.25, 0.375, 0.5, 0.5934, 0.5, 0.5934, 0.25, 0.375, 0.0, 0.375, 0.25, 0.5934, 0.25, 0.5934, 0.0, 0.0, 0.0, 0.0, 0.0, 0.0, 0.0, 0.0, 0.0, 0.375, 0.0, 0.625, 0.0, 0.625, 0.25, 0.375, 0.25, 0.375, 0.25, 0.625, 0.25, 0.625, 0.5, 0.375, 0.5, 0.375, 0.5, 0.625, 0.5, 0.625, 0.75, 0.375, 0.75, 0.375, 0.75, 0.625, 0.75, 0.625, 1.0, 0.375, 1.0, 0.125, 0.5, 0.375, 0.5, 0.375, 0.75, 0.125, 0.75, 0.625, 0.5, 0.875, 0.5, 0.875, 0.75, 0.625, 0.75, 0.5934, 0.0, 0.5934, 0.25, 0.625, 0.25, 0.625, 0.0, 0.5934, 0.25, 0.5934, 0.5, 0.625, 0.5, 0.625, 0.25, 0.5934, 0.5, 0.5934, 0.75, 0.625, 0.75, 0.625, 0.5, 0.5934, 0.75, 0.5934, 1.0, 0.625, 1.0, 0.625, 0.75, 0.125, 0.5, 0.125, 0.75, 0.375, 0.75, 0.375, 0.5, 0.625, 0.5, 0.625, 0.75, 0.875, 0.75, 0.875, 0.5, 0.375, 0.75, 0.375, 1.0, 0.5934, 1.0, 0.5934, 0.75, 0.375, 0.5, 0.375, 0.75, 0.5934, 0.75, 0.5934, 0.5, 0.375, 0.25, 0.375, 0.5, 0.5934, 0.5, 0.5934, 0.25, 0.375, 0.0, 0.375, 0.25, 0.5934, 0.25, 0.5934, 0.0, 0.5934, 0.5, 0.5934, 0.25, 0.5934, 1.0, 0.5934, 0.75, 0.625, 0.5, 0.5934, 0.5, 0.5934, 0.75, 0.625, 0.75, 0.625, 0.5, 0.625, 0.25, 0.625, 1.0, 0.625, 0.75, 0.5934, 0.25, 0.625, 0.25, 0.625, 1.0, 0.5934, 0.0])
me_cube_005.materials.append(mat_plank)
me_cube_005.materials.append(mat_roof)
me_cube_005.materials.append(mat_brick)
me_cube_005.use_remesh_preserve_volume = False
me_cube_005.use_remesh_preserve_attributes = False
me_cube_005.use_mirror_vertex_groups = False
me_cube_005.update()

# ---- objects
ob_well = bpy.data.objects.new('Well', me_cube_005)

# ---- transforms, parenting, visibility, modifiers, constraints
ob_well.location = (0.0, 0.0, 1.486)
ob_well.rotation_euler = (1.571, 0.0, 0.0)
ob_well.scale = (0.6051, 0.6051, 0.03969)
ob_well.lineart.crease_threshold = 0.0

# ---- collection membership
col_collection.objects.link(ob_well)

# ---- scene / render settings (as saved in the file)
scene.frame_start = 1; scene.frame_end = 250; scene.frame_set(1)
scene.render.engine = 'BLENDER_EEVEE_NEXT'
scene.cycles.use_denoising = False
scene.cycles.samples = 128
scene.cycles.sampling_pattern = 'TABULATED_SOBOL'
scene.cycles.use_adaptive_sampling = False
scene.cycles.use_light_tree = False
scene.view_settings.view_transform = 'Filmic'
bpy.context.view_layer.update()

# ---- added for rendering (the .blend has no active camera and no usable light): camera, sun
cam_auto = bpy.data.cameras.new('AutoCamera')
cam_auto.lens = 50.0
cam_auto.sensor_width = 36.0
cam_auto.clip_end = 1000.0
ob_auto_camera = bpy.data.objects.new('AutoCamera', cam_auto)
scene.collection.objects.link(ob_auto_camera)
ob_auto_camera.location = (2.26769, -2.72123, 2.68363)
ob_auto_camera.rotation_euler = (1.09748, -7.21219e-08, 0.694738)
scene.camera = ob_auto_camera
light_auto_sun = bpy.data.lights.new('AutoSun', 'SUN')
light_auto_sun.energy = 3.0
light_auto_sun.angle = 0.0523599
ob_auto_sun = bpy.data.objects.new('AutoSun', light_auto_sun)
scene.collection.objects.link(ob_auto_sun)
ob_auto_sun.rotation_euler = (0.872665, 0.174533, 0.523599)
bpy.context.view_layer.update()

